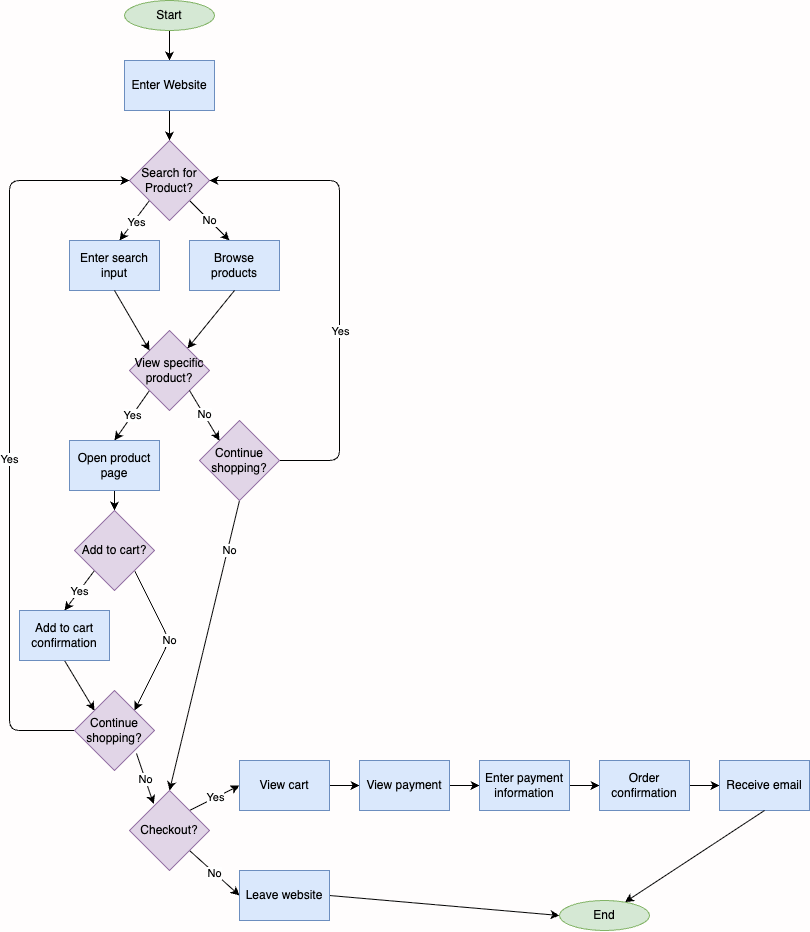

The diagram above was exported from draw.io. Its source (the exported page's mxGraphModel, read from the mxfile embedded in the PNG):
<mxGraphModel dx="1137" dy="1107" grid="1" gridSize="10" guides="1" tooltips="1" connect="1" arrows="1" fold="1" page="1" pageScale="1" pageWidth="850" pageHeight="1100" background="#FFFDFD" math="0" shadow="0">
  <root>
    <mxCell id="0" />
    <mxCell id="1" parent="0" />
    <mxCell id="6" style="edgeStyle=none;html=1;entryX=0.5;entryY=0;entryDx=0;entryDy=0;" edge="1" parent="1" source="2" target="3">
      <mxGeometry relative="1" as="geometry" />
    </mxCell>
    <mxCell id="2" value="Start" style="shape=ellipse;html=1;dashed=0;whiteSpace=wrap;perimeter=ellipsePerimeter;fillColor=#d5e8d4;strokeColor=#82b366;" vertex="1" parent="1">
      <mxGeometry x="155" y="10" width="90" height="30" as="geometry" />
    </mxCell>
    <mxCell id="7" style="edgeStyle=none;html=1;entryX=0.5;entryY=0;entryDx=0;entryDy=0;" edge="1" parent="1" source="3" target="4">
      <mxGeometry relative="1" as="geometry" />
    </mxCell>
    <mxCell id="3" value="Enter Website" style="rounded=0;whiteSpace=wrap;html=1;fillColor=#dae8fc;strokeColor=#6c8ebf;" vertex="1" parent="1">
      <mxGeometry x="155" y="70" width="90" height="50" as="geometry" />
    </mxCell>
    <mxCell id="8" style="edgeStyle=none;html=1;exitX=0;exitY=1;exitDx=0;exitDy=0;" edge="1" parent="1" source="4">
      <mxGeometry relative="1" as="geometry">
        <mxPoint x="150" y="250" as="targetPoint" />
      </mxGeometry>
    </mxCell>
    <mxCell id="9" value="Yes" style="edgeLabel;html=1;align=center;verticalAlign=middle;resizable=0;points=[];" vertex="1" connectable="0" parent="8">
      <mxGeometry x="0.0529" y="2" relative="1" as="geometry">
        <mxPoint as="offset" />
      </mxGeometry>
    </mxCell>
    <mxCell id="10" value="No" style="edgeStyle=none;html=1;exitX=1;exitY=1;exitDx=0;exitDy=0;" edge="1" parent="1" source="4">
      <mxGeometry relative="1" as="geometry">
        <mxPoint x="260" y="250" as="targetPoint" />
      </mxGeometry>
    </mxCell>
    <mxCell id="4" value="Search for Product?" style="rhombus;whiteSpace=wrap;html=1;fillColor=#e1d5e7;strokeColor=#9673a6;" vertex="1" parent="1">
      <mxGeometry x="160" y="150" width="80" height="80" as="geometry" />
    </mxCell>
    <mxCell id="12" value="Enter search input" style="rounded=0;whiteSpace=wrap;html=1;fillColor=#dae8fc;strokeColor=#6c8ebf;" vertex="1" parent="1">
      <mxGeometry x="100" y="250" width="90" height="50" as="geometry" />
    </mxCell>
    <mxCell id="13" value="Browse products" style="rounded=0;whiteSpace=wrap;html=1;fillColor=#dae8fc;strokeColor=#6c8ebf;" vertex="1" parent="1">
      <mxGeometry x="220" y="250" width="90" height="50" as="geometry" />
    </mxCell>
    <mxCell id="38" value="Yes" style="edgeStyle=none;html=1;exitX=0;exitY=1;exitDx=0;exitDy=0;entryX=0.5;entryY=0;entryDx=0;entryDy=0;" edge="1" parent="1" source="15" target="16">
      <mxGeometry relative="1" as="geometry" />
    </mxCell>
    <mxCell id="15" value="View specific product?" style="rhombus;whiteSpace=wrap;html=1;fillColor=#e1d5e7;strokeColor=#9673a6;" vertex="1" parent="1">
      <mxGeometry x="160" y="340" width="80" height="80" as="geometry" />
    </mxCell>
    <mxCell id="40" style="edgeStyle=none;html=1;exitX=0.5;exitY=1;exitDx=0;exitDy=0;entryX=0.5;entryY=0;entryDx=0;entryDy=0;" edge="1" parent="1" source="16" target="18">
      <mxGeometry relative="1" as="geometry" />
    </mxCell>
    <mxCell id="16" value="Open product page" style="rounded=0;whiteSpace=wrap;html=1;fillColor=#dae8fc;strokeColor=#6c8ebf;" vertex="1" parent="1">
      <mxGeometry x="100" y="450" width="90" height="50" as="geometry" />
    </mxCell>
    <mxCell id="58" style="edgeStyle=none;html=1;exitX=1;exitY=0.5;exitDx=0;exitDy=0;entryX=1;entryY=0.5;entryDx=0;entryDy=0;" edge="1" parent="1" source="17" target="4">
      <mxGeometry relative="1" as="geometry">
        <Array as="points">
          <mxPoint x="370" y="470" />
          <mxPoint x="370" y="190" />
        </Array>
      </mxGeometry>
    </mxCell>
    <mxCell id="61" value="Yes" style="edgeLabel;html=1;align=center;verticalAlign=middle;resizable=0;points=[];" vertex="1" connectable="0" parent="58">
      <mxGeometry x="-0.5316" relative="1" as="geometry">
        <mxPoint y="-80" as="offset" />
      </mxGeometry>
    </mxCell>
    <mxCell id="63" value="No" style="edgeStyle=none;html=1;exitX=0.5;exitY=1;exitDx=0;exitDy=0;entryX=0.5;entryY=0;entryDx=0;entryDy=0;" edge="1" parent="1" source="17" target="22">
      <mxGeometry x="-0.6584" y="2" relative="1" as="geometry">
        <mxPoint as="offset" />
      </mxGeometry>
    </mxCell>
    <mxCell id="17" value="Continue shopping?" style="rhombus;whiteSpace=wrap;html=1;fillColor=#e1d5e7;strokeColor=#9673a6;" vertex="1" parent="1">
      <mxGeometry x="230" y="430" width="80" height="80" as="geometry" />
    </mxCell>
    <mxCell id="41" value="Yes" style="edgeStyle=none;html=1;exitX=0;exitY=1;exitDx=0;exitDy=0;entryX=0.5;entryY=0;entryDx=0;entryDy=0;" edge="1" parent="1" source="18" target="19">
      <mxGeometry relative="1" as="geometry" />
    </mxCell>
    <mxCell id="43" value="No" style="edgeStyle=none;html=1;exitX=1;exitY=1;exitDx=0;exitDy=0;entryX=1;entryY=0;entryDx=0;entryDy=0;" edge="1" parent="1" source="18" target="21">
      <mxGeometry relative="1" as="geometry">
        <Array as="points">
          <mxPoint x="200" y="650" />
        </Array>
      </mxGeometry>
    </mxCell>
    <mxCell id="18" value="Add to cart?" style="rhombus;whiteSpace=wrap;html=1;fillColor=#e1d5e7;strokeColor=#9673a6;" vertex="1" parent="1">
      <mxGeometry x="105" y="520" width="80" height="80" as="geometry" />
    </mxCell>
    <mxCell id="42" style="edgeStyle=none;html=1;exitX=0.5;exitY=1;exitDx=0;exitDy=0;entryX=0;entryY=0;entryDx=0;entryDy=0;" edge="1" parent="1" source="19" target="21">
      <mxGeometry relative="1" as="geometry" />
    </mxCell>
    <mxCell id="19" value="Add to cart confirmation" style="rounded=0;whiteSpace=wrap;html=1;fillColor=#dae8fc;strokeColor=#6c8ebf;" vertex="1" parent="1">
      <mxGeometry x="50" y="620" width="90" height="50" as="geometry" />
    </mxCell>
    <mxCell id="57" value="Yes" style="edgeStyle=none;html=1;exitX=0;exitY=0.5;exitDx=0;exitDy=0;entryX=0;entryY=0.5;entryDx=0;entryDy=0;" edge="1" parent="1" source="21" target="4">
      <mxGeometry x="-0.0884" relative="1" as="geometry">
        <Array as="points">
          <mxPoint x="40" y="740" />
          <mxPoint x="40" y="510" />
          <mxPoint x="40" y="190" />
        </Array>
        <mxPoint as="offset" />
      </mxGeometry>
    </mxCell>
    <mxCell id="21" value="Continue shopping?" style="rhombus;whiteSpace=wrap;html=1;fillColor=#e1d5e7;strokeColor=#9673a6;" vertex="1" parent="1">
      <mxGeometry x="105" y="700" width="80" height="80" as="geometry" />
    </mxCell>
    <mxCell id="47" value="No" style="edgeStyle=none;html=1;exitX=1;exitY=1;exitDx=0;exitDy=0;entryX=0;entryY=0.5;entryDx=0;entryDy=0;" edge="1" parent="1" source="22" target="25">
      <mxGeometry relative="1" as="geometry" />
    </mxCell>
    <mxCell id="49" value="Yes" style="edgeStyle=none;html=1;exitX=1;exitY=0;exitDx=0;exitDy=0;entryX=0;entryY=0.5;entryDx=0;entryDy=0;" edge="1" parent="1" source="22" target="24">
      <mxGeometry relative="1" as="geometry" />
    </mxCell>
    <mxCell id="22" value="Checkout?" style="rhombus;whiteSpace=wrap;html=1;fillColor=#e1d5e7;strokeColor=#9673a6;" vertex="1" parent="1">
      <mxGeometry x="160" y="800" width="80" height="80" as="geometry" />
    </mxCell>
    <mxCell id="50" style="edgeStyle=none;html=1;exitX=1;exitY=0.5;exitDx=0;exitDy=0;entryX=0;entryY=0.5;entryDx=0;entryDy=0;" edge="1" parent="1" source="24" target="26">
      <mxGeometry relative="1" as="geometry" />
    </mxCell>
    <mxCell id="24" value="View cart" style="rounded=0;whiteSpace=wrap;html=1;fillColor=#dae8fc;strokeColor=#6c8ebf;" vertex="1" parent="1">
      <mxGeometry x="270" y="770" width="90" height="50" as="geometry" />
    </mxCell>
    <mxCell id="48" style="edgeStyle=none;html=1;exitX=1;exitY=0.5;exitDx=0;exitDy=0;entryX=0;entryY=0.5;entryDx=0;entryDy=0;" edge="1" parent="1" source="25" target="31">
      <mxGeometry relative="1" as="geometry" />
    </mxCell>
    <mxCell id="25" value="Leave website" style="rounded=0;whiteSpace=wrap;html=1;fillColor=#dae8fc;strokeColor=#6c8ebf;" vertex="1" parent="1">
      <mxGeometry x="270" y="880" width="90" height="50" as="geometry" />
    </mxCell>
    <mxCell id="51" style="edgeStyle=none;html=1;exitX=1;exitY=0.5;exitDx=0;exitDy=0;entryX=0;entryY=0.5;entryDx=0;entryDy=0;" edge="1" parent="1" source="26" target="27">
      <mxGeometry relative="1" as="geometry" />
    </mxCell>
    <mxCell id="26" value="View payment" style="rounded=0;whiteSpace=wrap;html=1;fillColor=#dae8fc;strokeColor=#6c8ebf;" vertex="1" parent="1">
      <mxGeometry x="390" y="770" width="90" height="50" as="geometry" />
    </mxCell>
    <mxCell id="52" style="edgeStyle=none;html=1;exitX=1;exitY=0.5;exitDx=0;exitDy=0;entryX=0;entryY=0.5;entryDx=0;entryDy=0;" edge="1" parent="1" source="27" target="28">
      <mxGeometry relative="1" as="geometry" />
    </mxCell>
    <mxCell id="27" value="Enter payment information" style="rounded=0;whiteSpace=wrap;html=1;fillColor=#dae8fc;strokeColor=#6c8ebf;" vertex="1" parent="1">
      <mxGeometry x="510" y="770" width="90" height="50" as="geometry" />
    </mxCell>
    <mxCell id="53" style="edgeStyle=none;html=1;exitX=1;exitY=0.5;exitDx=0;exitDy=0;entryX=0;entryY=0.5;entryDx=0;entryDy=0;" edge="1" parent="1" source="28" target="29">
      <mxGeometry relative="1" as="geometry" />
    </mxCell>
    <mxCell id="28" value="Order confirmation" style="rounded=0;whiteSpace=wrap;html=1;fillColor=#dae8fc;strokeColor=#6c8ebf;" vertex="1" parent="1">
      <mxGeometry x="630" y="770" width="90" height="50" as="geometry" />
    </mxCell>
    <mxCell id="29" value="&lt;font&gt;Receive email&lt;/font&gt;" style="rounded=0;whiteSpace=wrap;html=1;fillColor=#dae8fc;strokeColor=#6c8ebf;" vertex="1" parent="1">
      <mxGeometry x="750" y="770" width="90" height="50" as="geometry" />
    </mxCell>
    <mxCell id="31" value="End" style="ellipse;whiteSpace=wrap;html=1;fillColor=#d5e8d4;strokeColor=#82b366;" vertex="1" parent="1">
      <mxGeometry x="590" y="910" width="90" height="30" as="geometry" />
    </mxCell>
    <mxCell id="32" style="edgeStyle=none;html=1;exitX=0.5;exitY=1;exitDx=0;exitDy=0;entryX=0;entryY=0;entryDx=0;entryDy=0;" edge="1" parent="1" source="12" target="15">
      <mxGeometry relative="1" as="geometry">
        <mxPoint x="190" y="340" as="targetPoint" />
      </mxGeometry>
    </mxCell>
    <mxCell id="33" style="edgeStyle=none;html=1;exitX=0.5;exitY=1;exitDx=0;exitDy=0;" edge="1" parent="1" source="13" target="15">
      <mxGeometry relative="1" as="geometry">
        <mxPoint x="212.69000000000005" y="340.5" as="targetPoint" />
      </mxGeometry>
    </mxCell>
    <mxCell id="39" value="No" style="edgeStyle=none;html=1;exitX=1;exitY=1;exitDx=0;exitDy=0;entryX=0;entryY=0;entryDx=0;entryDy=0;" edge="1" parent="1" source="15" target="17">
      <mxGeometry relative="1" as="geometry">
        <mxPoint x="255" y="440" as="targetPoint" />
      </mxGeometry>
    </mxCell>
    <mxCell id="44" value="No" style="edgeStyle=none;html=1;exitX=1;exitY=1;exitDx=0;exitDy=0;entryX=0.302;entryY=0.17;entryDx=0;entryDy=0;entryPerimeter=0;" edge="1" parent="1" target="22">
      <mxGeometry relative="1" as="geometry">
        <mxPoint x="167" y="763" as="sourcePoint" />
        <mxPoint x="180" y="800" as="targetPoint" />
      </mxGeometry>
    </mxCell>
    <mxCell id="62" style="edgeStyle=none;html=1;exitX=0.5;exitY=1;exitDx=0;exitDy=0;" edge="1" parent="1" source="29" target="31">
      <mxGeometry relative="1" as="geometry" />
    </mxCell>
  </root>
</mxGraphModel>